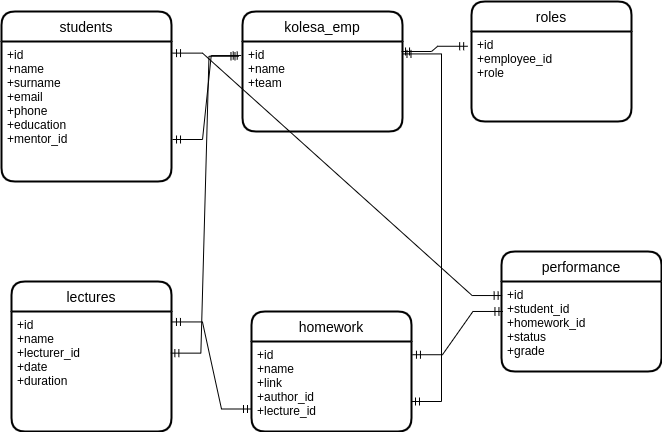

The diagram above was exported from draw.io. Its source (the exported page's mxGraphModel, read from the mxfile embedded in the PNG):
<mxGraphModel dx="979" dy="583" grid="1" gridSize="10" guides="1" tooltips="1" connect="1" arrows="1" fold="1" page="1" pageScale="1" pageWidth="827" pageHeight="1169" math="0" shadow="0">
  <root>
    <mxCell id="0" />
    <mxCell id="1" parent="0" />
    <mxCell id="IRUpod57H2-0s812RLvd-1" value="students" style="swimlane;childLayout=stackLayout;horizontal=1;startSize=30;horizontalStack=0;rounded=1;fontSize=14;fontStyle=0;strokeWidth=2;resizeParent=0;resizeLast=1;shadow=0;dashed=0;align=center;" vertex="1" parent="1">
      <mxGeometry x="130" y="90" width="170" height="170" as="geometry" />
    </mxCell>
    <mxCell id="IRUpod57H2-0s812RLvd-2" value="+id&#10;+name&#10;+surname&#10;+email&#10;+phone&#10;+education&#10;+mentor_id" style="align=left;strokeColor=none;fillColor=none;spacingLeft=4;fontSize=12;verticalAlign=top;resizable=0;rotatable=0;part=1;" vertex="1" parent="IRUpod57H2-0s812RLvd-1">
      <mxGeometry y="30" width="170" height="140" as="geometry" />
    </mxCell>
    <mxCell id="IRUpod57H2-0s812RLvd-3" value="kolesa_emp" style="swimlane;childLayout=stackLayout;horizontal=1;startSize=30;horizontalStack=0;rounded=1;fontSize=14;fontStyle=0;strokeWidth=2;resizeParent=0;resizeLast=1;shadow=0;dashed=0;align=center;" vertex="1" parent="1">
      <mxGeometry x="371" y="90" width="160" height="120" as="geometry" />
    </mxCell>
    <mxCell id="IRUpod57H2-0s812RLvd-4" value="+id &#10;+name&#10;+team" style="align=left;strokeColor=none;fillColor=none;spacingLeft=4;fontSize=12;verticalAlign=top;resizable=0;rotatable=0;part=1;" vertex="1" parent="IRUpod57H2-0s812RLvd-3">
      <mxGeometry y="30" width="160" height="90" as="geometry" />
    </mxCell>
    <mxCell id="IRUpod57H2-0s812RLvd-5" value="roles" style="swimlane;childLayout=stackLayout;horizontal=1;startSize=30;horizontalStack=0;rounded=1;fontSize=14;fontStyle=0;strokeWidth=2;resizeParent=0;resizeLast=1;shadow=0;dashed=0;align=center;" vertex="1" parent="1">
      <mxGeometry x="600" y="80" width="160" height="120" as="geometry" />
    </mxCell>
    <mxCell id="IRUpod57H2-0s812RLvd-6" value="+id&#10;+employee_id&#10;+role" style="align=left;strokeColor=none;fillColor=none;spacingLeft=4;fontSize=12;verticalAlign=top;resizable=0;rotatable=0;part=1;" vertex="1" parent="IRUpod57H2-0s812RLvd-5">
      <mxGeometry y="30" width="160" height="90" as="geometry" />
    </mxCell>
    <mxCell id="IRUpod57H2-0s812RLvd-7" value="lectures" style="swimlane;childLayout=stackLayout;horizontal=1;startSize=30;horizontalStack=0;rounded=1;fontSize=14;fontStyle=0;strokeWidth=2;resizeParent=0;resizeLast=1;shadow=0;dashed=0;align=center;" vertex="1" parent="1">
      <mxGeometry x="140" y="360" width="160" height="150" as="geometry" />
    </mxCell>
    <mxCell id="IRUpod57H2-0s812RLvd-8" value="+id&#10;+name&#10;+lecturer_id&#10;+date&#10;+duration&#10;" style="align=left;strokeColor=none;fillColor=none;spacingLeft=4;fontSize=12;verticalAlign=top;resizable=0;rotatable=0;part=1;" vertex="1" parent="IRUpod57H2-0s812RLvd-7">
      <mxGeometry y="30" width="160" height="120" as="geometry" />
    </mxCell>
    <mxCell id="IRUpod57H2-0s812RLvd-9" value="homework" style="swimlane;childLayout=stackLayout;horizontal=1;startSize=30;horizontalStack=0;rounded=1;fontSize=14;fontStyle=0;strokeWidth=2;resizeParent=0;resizeLast=1;shadow=0;dashed=0;align=center;" vertex="1" parent="1">
      <mxGeometry x="380" y="390" width="160" height="120" as="geometry" />
    </mxCell>
    <mxCell id="IRUpod57H2-0s812RLvd-10" value="+id&#10;+name&#10;+link&#10;+author_id&#10;+lecture_id&#10;" style="align=left;strokeColor=none;fillColor=none;spacingLeft=4;fontSize=12;verticalAlign=top;resizable=0;rotatable=0;part=1;" vertex="1" parent="IRUpod57H2-0s812RLvd-9">
      <mxGeometry y="30" width="160" height="90" as="geometry" />
    </mxCell>
    <mxCell id="IRUpod57H2-0s812RLvd-11" value="performance" style="swimlane;childLayout=stackLayout;horizontal=1;startSize=30;horizontalStack=0;rounded=1;fontSize=14;fontStyle=0;strokeWidth=2;resizeParent=0;resizeLast=1;shadow=0;dashed=0;align=center;" vertex="1" parent="1">
      <mxGeometry x="630" y="330" width="160" height="120" as="geometry" />
    </mxCell>
    <mxCell id="IRUpod57H2-0s812RLvd-12" value="+id&#10;+student_id&#10;+homework_id&#10;+status&#10;+grade" style="align=left;strokeColor=none;fillColor=none;spacingLeft=4;fontSize=12;verticalAlign=top;resizable=0;rotatable=0;part=1;" vertex="1" parent="IRUpod57H2-0s812RLvd-11">
      <mxGeometry y="30" width="160" height="90" as="geometry" />
    </mxCell>
    <mxCell id="IRUpod57H2-0s812RLvd-13" value="" style="edgeStyle=entityRelationEdgeStyle;fontSize=12;html=1;endArrow=ERmandOne;startArrow=ERmandOne;rounded=0;entryX=-0.008;entryY=0.156;entryDx=0;entryDy=0;entryPerimeter=0;exitX=1.006;exitY=0.7;exitDx=0;exitDy=0;exitPerimeter=0;" edge="1" parent="1" source="IRUpod57H2-0s812RLvd-2" target="IRUpod57H2-0s812RLvd-4">
      <mxGeometry width="100" height="100" relative="1" as="geometry">
        <mxPoint x="360" y="350" as="sourcePoint" />
        <mxPoint x="460" y="250" as="targetPoint" />
      </mxGeometry>
    </mxCell>
    <mxCell id="IRUpod57H2-0s812RLvd-14" value="" style="edgeStyle=entityRelationEdgeStyle;fontSize=12;html=1;endArrow=ERmandOne;startArrow=ERmandOne;rounded=0;exitX=-0.024;exitY=0.164;exitDx=0;exitDy=0;exitPerimeter=0;entryX=0.994;entryY=0.111;entryDx=0;entryDy=0;entryPerimeter=0;" edge="1" parent="1" source="IRUpod57H2-0s812RLvd-6" target="IRUpod57H2-0s812RLvd-4">
      <mxGeometry width="100" height="100" relative="1" as="geometry">
        <mxPoint x="360" y="350" as="sourcePoint" />
        <mxPoint x="460" y="250" as="targetPoint" />
      </mxGeometry>
    </mxCell>
    <mxCell id="IRUpod57H2-0s812RLvd-15" value="" style="edgeStyle=entityRelationEdgeStyle;fontSize=12;html=1;endArrow=ERmandOne;startArrow=ERmandOne;rounded=0;exitX=0.996;exitY=0.347;exitDx=0;exitDy=0;exitPerimeter=0;entryX=-0.022;entryY=0.164;entryDx=0;entryDy=0;entryPerimeter=0;" edge="1" parent="1" source="IRUpod57H2-0s812RLvd-8" target="IRUpod57H2-0s812RLvd-4">
      <mxGeometry width="100" height="100" relative="1" as="geometry">
        <mxPoint x="360" y="350" as="sourcePoint" />
        <mxPoint x="460" y="250" as="targetPoint" />
      </mxGeometry>
    </mxCell>
    <mxCell id="IRUpod57H2-0s812RLvd-16" value="" style="edgeStyle=entityRelationEdgeStyle;fontSize=12;html=1;endArrow=ERmandOne;startArrow=ERmandOne;rounded=0;exitX=1.006;exitY=0.087;exitDx=0;exitDy=0;exitPerimeter=0;entryX=0;entryY=0.75;entryDx=0;entryDy=0;" edge="1" parent="1" source="IRUpod57H2-0s812RLvd-8" target="IRUpod57H2-0s812RLvd-10">
      <mxGeometry width="100" height="100" relative="1" as="geometry">
        <mxPoint x="360" y="350" as="sourcePoint" />
        <mxPoint x="460" y="250" as="targetPoint" />
      </mxGeometry>
    </mxCell>
    <mxCell id="IRUpod57H2-0s812RLvd-17" value="" style="edgeStyle=entityRelationEdgeStyle;fontSize=12;html=1;endArrow=ERmandOne;startArrow=ERmandOne;rounded=0;entryX=1.003;entryY=0.138;entryDx=0;entryDy=0;entryPerimeter=0;" edge="1" parent="1" target="IRUpod57H2-0s812RLvd-4">
      <mxGeometry width="100" height="100" relative="1" as="geometry">
        <mxPoint x="540" y="480" as="sourcePoint" />
        <mxPoint x="460" y="250" as="targetPoint" />
      </mxGeometry>
    </mxCell>
    <mxCell id="IRUpod57H2-0s812RLvd-18" value="" style="edgeStyle=entityRelationEdgeStyle;fontSize=12;html=1;endArrow=ERmandOne;startArrow=ERmandOne;rounded=0;exitX=1.006;exitY=0.083;exitDx=0;exitDy=0;exitPerimeter=0;entryX=0.004;entryY=0.156;entryDx=0;entryDy=0;entryPerimeter=0;" edge="1" parent="1" source="IRUpod57H2-0s812RLvd-2" target="IRUpod57H2-0s812RLvd-12">
      <mxGeometry width="100" height="100" relative="1" as="geometry">
        <mxPoint x="360" y="350" as="sourcePoint" />
        <mxPoint x="460" y="250" as="targetPoint" />
      </mxGeometry>
    </mxCell>
    <mxCell id="IRUpod57H2-0s812RLvd-19" value="" style="edgeStyle=entityRelationEdgeStyle;fontSize=12;html=1;endArrow=ERmandOne;startArrow=ERmandOne;rounded=0;exitX=1.006;exitY=0.147;exitDx=0;exitDy=0;exitPerimeter=0;entryX=0.009;entryY=0.333;entryDx=0;entryDy=0;entryPerimeter=0;" edge="1" parent="1" source="IRUpod57H2-0s812RLvd-10" target="IRUpod57H2-0s812RLvd-12">
      <mxGeometry width="100" height="100" relative="1" as="geometry">
        <mxPoint x="360" y="350" as="sourcePoint" />
        <mxPoint x="460" y="250" as="targetPoint" />
      </mxGeometry>
    </mxCell>
  </root>
</mxGraphModel>